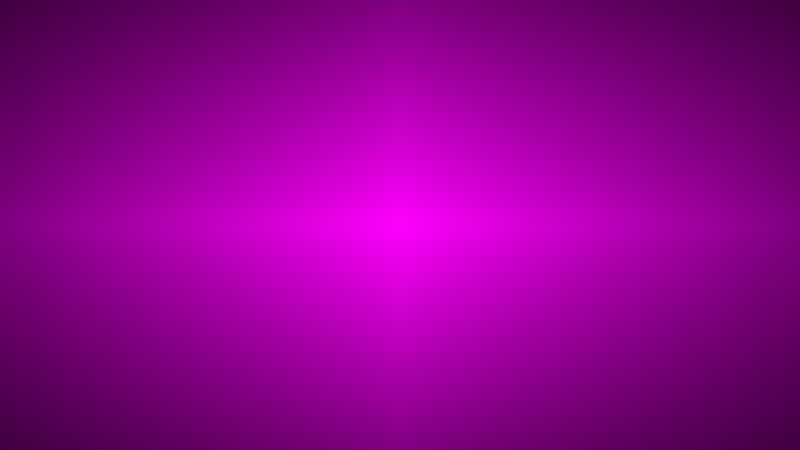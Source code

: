 # Source: change_bg_example_pt3.blend  (saved by Blender 3.3.6; exported with 4.5.12 LTS)
import bpy
from mathutils import Matrix  # noqa: F401  (used for matrix-valued properties, if any)

bpy.ops.wm.read_factory_settings(use_empty=True)
scene = bpy.context.scene
scene.name = 'Scene'

# ---- collections
col_collection = bpy.data.collections.new('Collection'); scene.collection.children.link(col_collection)
col_camera = bpy.data.collections.new('Camera'); scene.collection.children.link(col_camera)

# ---- images (referenced by path relative to the original .blend; pixels are not part of the script)
import os
ASSET_DIR = os.environ.get("B2B_ASSET_DIR", "")  # directory of the original .blend (textures are referenced by path, not embedded)
HERE = os.path.dirname(os.path.abspath(__file__))  # packed textures are extracted next to this script under _unpacked/

def load_image(name, relpath, width, height, colorspace="sRGB"):
    """Load a texture the original file referenced (path relative to the .blend, or extracted next to this script)."""
    p = next((c for c in (os.path.join(HERE, relpath), os.path.join(ASSET_DIR, relpath)) if relpath and os.path.exists(c)), "")
    if p:
        img = bpy.data.images.load(p, check_existing=True)
        img.name = name
    else:  # same state as the original file: an image datablock whose file is absent (Cycles renders it pink)
        img = bpy.data.images.new(name, width, height)
        img.source = "FILE"
        img.filepath = "//" + (relpath or name)
    img.colorspace_settings.name = colorspace
    return img
img_football_jpg = load_image('football.jpg', 'football.jpg', 1024, 1024, 'sRGB')

# ---- materials (node trees are filled in below, after node groups)
mat_solid_stroke = bpy.data.materials.new('Solid Stroke')
mat_solid_stroke.use_transparent_shadow = False
mat_solid_stroke.roughness = 0.5
mat_squares_stroke = bpy.data.materials.new('Squares Stroke')
mat_squares_stroke.use_transparent_shadow = False
mat_squares_stroke.roughness = 0.5
mat_solid_fill = bpy.data.materials.new('Solid Fill')
mat_solid_fill.use_transparent_shadow = False
mat_solid_fill.roughness = 0.5
mat_dots_stroke = bpy.data.materials.new('Dots Stroke')
mat_dots_stroke.use_transparent_shadow = False
mat_dots_stroke.roughness = 0.5

# ---- material node trees
mat_dots_stroke.use_nodes = True; mat_dots_stroke.node_tree.nodes.clear()
_N = mat_dots_stroke.node_tree.nodes; _L = mat_dots_stroke.node_tree.links
n0 = _N.new('ShaderNodeOutputMaterial'); n0.name = 'Material Output'; n0.location = (300, 300)
n1 = _N.new('ShaderNodeBsdfPrincipled'); n1.name = 'Principled BSDF'; n1.location = (10, 300)
n1.distribution = 'GGX'
n1.subsurface_method = 'RANDOM_WALK_SKIN'
n1.inputs[3].default_value = 1.45
n1.inputs[27].default_value = (0.0, 0.0, 0.0, 1.0)
n1.inputs[28].default_value = 1.0
_L.new(n1.outputs[0], n0.inputs[0])
n0.is_active_output = True

# ---- world
world_world = bpy.data.worlds.new('World'); scene.world = world_world
world_world.use_nodes = True; world_world.node_tree.nodes.clear()
_N = world_world.node_tree.nodes; _L = world_world.node_tree.links
n0 = _N.new('ShaderNodeOutputWorld'); n0.name = 'World Output'; n0.location = (250, 448)
n1 = _N.new('ShaderNodeBackground'); n1.name = 'Background'; n1.location = (80, 447)
n2 = _N.new('ShaderNodeTexImage'); n2.name = 'Image Texture'; n2.location = (-193, 447)
n2.image = img_football_jpg
n2.extension = 'CLIP'
n3 = _N.new('ShaderNodeMapping'); n3.name = 'Mapping'; n3.location = (-372, 447)
n4 = _N.new('ShaderNodeTexCoord'); n4.name = 'Texture Coordinate'; n4.location = (-538, 447)
n5 = _N.new('ShaderNodeTexGradient'); n5.name = 'Gradient Texture'; n5.location = (82, 310)
n5.gradient_type = 'SPHERICAL'
n6 = _N.new('ShaderNodeValToRGB'); n6.name = 'ColorRamp'; n6.location = (276, 310)
n6.width = 212
while len(n6.color_ramp.elements) > 1: n6.color_ramp.elements.remove(n6.color_ramp.elements[-1])
n6.color_ramp.elements[0].position = 0.0; n6.color_ramp.elements[0].color = (0.03434, 0.5776, 1.0, 1.0)
_e = n6.color_ramp.elements.new(1.0); _e.color = (1.0, 1.0, 1.0, 1.0)
_L.new(n1.outputs[0], n0.inputs[0])
_L.new(n4.outputs[5], n3.inputs[0])
_L.new(n5.outputs[0], n6.inputs[0])
_L.new(n3.outputs[0], n2.inputs[0])
_L.new(n2.outputs[0], n1.inputs[0])
n0.is_active_output = True
world_world.color = (0.9513, 0.9513, 0.9513)
world_world.use_sun_shadow = False
world_world.sun_shadow_jitter_overblur = 0.0

# ---- cameras
cam_camera = bpy.data.cameras.new('Camera')
cam_camera.display_size = 2.0

# ---- objects
ob_stroke = bpy.data.objects.new('Stroke', None)
ob_camera = bpy.data.objects.new('Camera', cam_camera)

# ---- transforms, parenting, visibility, modifiers, constraints
ob_stroke.location = (0.0, 0.0, 0.0)
ob_stroke.empty_display_size = 0.2
ob_stroke.empty_image_offset = (0.0, 0.0)
ob_stroke.empty_image_side = 'FRONT'
ob_stroke.use_grease_pencil_lights = True
ob_stroke.lineart.crease_threshold = 0.0
ob_camera.location = (0.0, -12.0, 0.0)
ob_camera.rotation_euler = (1.571, -0.0, -0.0)
ob_camera.empty_image_side = 'FRONT'
ob_camera.lineart.crease_threshold = 0.0

# ---- collection membership
col_collection.objects.link(ob_stroke)
col_camera.objects.link(ob_camera)

# ---- scene / render settings (as saved in the file)
scene.camera = ob_camera
scene.frame_start = 1; scene.frame_end = 250; scene.frame_set(0)
scene.render.engine = 'BLENDER_EEVEE_NEXT'
scene.cycles.sampling_pattern = 'TABULATED_SOBOL'
scene.cycles.use_light_tree = False
scene.view_settings.view_transform = 'Standard'
bpy.context.view_layer.update()

# ---- added for rendering (the .blend has no usable light): sun
light_auto_sun = bpy.data.lights.new('AutoSun', 'SUN')
light_auto_sun.energy = 3.0
light_auto_sun.angle = 0.0523599
ob_auto_sun = bpy.data.objects.new('AutoSun', light_auto_sun)
scene.collection.objects.link(ob_auto_sun)
ob_auto_sun.rotation_euler = (0.872665, 0.174533, 0.523599)
bpy.context.view_layer.update()
